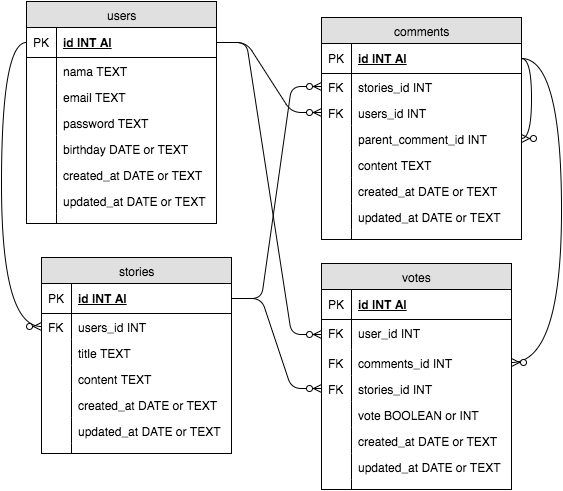

The diagram above was exported from draw.io. Its source (the exported page's mxGraphModel, read from the mxfile embedded in the PNG):
<mxGraphModel dx="802" dy="515" grid="1" gridSize="10" guides="1" tooltips="1" connect="1" arrows="1" fold="1" page="1" pageScale="1" pageWidth="850" pageHeight="1100" background="#ffffff" math="0" shadow="0">
  <root>
    <mxCell id="0" />
    <mxCell id="1" parent="0" />
    <mxCell id="2" value="votes" style="swimlane;html=1;fontStyle=0;childLayout=stackLayout;horizontal=1;startSize=26;fillColor=#e0e0e0;horizontalStack=0;resizeParent=1;resizeLast=0;collapsible=1;marginBottom=0;swimlaneFillColor=#ffffff;align=center;" vertex="1" parent="1">
      <mxGeometry x="360" y="286" width="190" height="226" as="geometry" />
    </mxCell>
    <mxCell id="3" value="id INT AI" style="shape=partialRectangle;top=0;left=0;right=0;bottom=1;html=1;align=left;verticalAlign=middle;fillColor=none;spacingLeft=34;spacingRight=4;whiteSpace=wrap;overflow=hidden;rotatable=0;points=[[0,0.5],[1,0.5]];portConstraint=eastwest;dropTarget=0;fontStyle=5;" vertex="1" parent="2">
      <mxGeometry y="26" width="190" height="30" as="geometry" />
    </mxCell>
    <mxCell id="4" value="PK" style="shape=partialRectangle;top=0;left=0;bottom=0;html=1;fillColor=none;align=left;verticalAlign=middle;spacingLeft=4;spacingRight=4;whiteSpace=wrap;overflow=hidden;rotatable=0;points=[];portConstraint=eastwest;part=1;" vertex="1" connectable="0" parent="3">
      <mxGeometry width="30" height="30" as="geometry" />
    </mxCell>
    <mxCell id="70" value="user_id INT" style="shape=partialRectangle;top=0;left=0;right=0;bottom=0;html=1;align=left;verticalAlign=top;fillColor=none;spacingLeft=34;spacingRight=4;whiteSpace=wrap;overflow=hidden;rotatable=0;points=[[0,0.5],[1,0.5]];portConstraint=eastwest;dropTarget=0;" vertex="1" parent="2">
      <mxGeometry y="56" width="190" height="30" as="geometry" />
    </mxCell>
    <mxCell id="71" value="FK" style="shape=partialRectangle;top=0;left=0;bottom=0;html=1;fillColor=none;align=left;verticalAlign=top;spacingLeft=4;spacingRight=4;whiteSpace=wrap;overflow=hidden;rotatable=0;points=[];portConstraint=eastwest;part=1;" vertex="1" connectable="0" parent="70">
      <mxGeometry width="30" height="30" as="geometry" />
    </mxCell>
    <mxCell id="68" value="comments_id INT" style="shape=partialRectangle;top=0;left=0;right=0;bottom=0;html=1;align=left;verticalAlign=top;fillColor=none;spacingLeft=34;spacingRight=4;whiteSpace=wrap;overflow=hidden;rotatable=0;points=[[0,0.5],[1,0.5]];portConstraint=eastwest;dropTarget=0;" vertex="1" parent="2">
      <mxGeometry y="86" width="190" height="26" as="geometry" />
    </mxCell>
    <mxCell id="69" value="FK" style="shape=partialRectangle;top=0;left=0;bottom=0;html=1;fillColor=none;align=left;verticalAlign=top;spacingLeft=4;spacingRight=4;whiteSpace=wrap;overflow=hidden;rotatable=0;points=[];portConstraint=eastwest;part=1;" vertex="1" connectable="0" parent="68">
      <mxGeometry width="30" height="26" as="geometry" />
    </mxCell>
    <mxCell id="66" value="stories_id INT" style="shape=partialRectangle;top=0;left=0;right=0;bottom=0;html=1;align=left;verticalAlign=top;fillColor=none;spacingLeft=34;spacingRight=4;whiteSpace=wrap;overflow=hidden;rotatable=0;points=[[0,0.5],[1,0.5]];portConstraint=eastwest;dropTarget=0;" vertex="1" parent="2">
      <mxGeometry y="112" width="190" height="26" as="geometry" />
    </mxCell>
    <mxCell id="67" value="FK" style="shape=partialRectangle;top=0;left=0;bottom=0;html=1;fillColor=none;align=left;verticalAlign=top;spacingLeft=4;spacingRight=4;whiteSpace=wrap;overflow=hidden;rotatable=0;points=[];portConstraint=eastwest;part=1;" vertex="1" connectable="0" parent="66">
      <mxGeometry width="30" height="26" as="geometry" />
    </mxCell>
    <mxCell id="5" value="vote BOOLEAN or INT" style="shape=partialRectangle;top=0;left=0;right=0;bottom=0;html=1;align=left;verticalAlign=top;fillColor=none;spacingLeft=34;spacingRight=4;whiteSpace=wrap;overflow=hidden;rotatable=0;points=[[0,0.5],[1,0.5]];portConstraint=eastwest;dropTarget=0;" vertex="1" parent="2">
      <mxGeometry y="138" width="190" height="26" as="geometry" />
    </mxCell>
    <mxCell id="6" value="" style="shape=partialRectangle;top=0;left=0;bottom=0;html=1;fillColor=none;align=left;verticalAlign=top;spacingLeft=4;spacingRight=4;whiteSpace=wrap;overflow=hidden;rotatable=0;points=[];portConstraint=eastwest;part=1;" vertex="1" connectable="0" parent="5">
      <mxGeometry width="30" height="26" as="geometry" />
    </mxCell>
    <mxCell id="77" value="created_at&amp;nbsp;DATE or TEXT" style="shape=partialRectangle;top=0;left=0;right=0;bottom=0;html=1;align=left;verticalAlign=top;fillColor=none;spacingLeft=34;spacingRight=4;whiteSpace=wrap;overflow=hidden;rotatable=0;points=[[0,0.5],[1,0.5]];portConstraint=eastwest;dropTarget=0;" vertex="1" parent="2">
      <mxGeometry y="164" width="190" height="26" as="geometry" />
    </mxCell>
    <mxCell id="78" value="" style="shape=partialRectangle;top=0;left=0;bottom=0;html=1;fillColor=none;align=left;verticalAlign=top;spacingLeft=4;spacingRight=4;whiteSpace=wrap;overflow=hidden;rotatable=0;points=[];portConstraint=eastwest;part=1;" vertex="1" connectable="0" parent="77">
      <mxGeometry width="30" height="26" as="geometry" />
    </mxCell>
    <mxCell id="79" value="updated_at&amp;nbsp;DATE or TEXT" style="shape=partialRectangle;top=0;left=0;right=0;bottom=0;html=1;align=left;verticalAlign=top;fillColor=none;spacingLeft=34;spacingRight=4;whiteSpace=wrap;overflow=hidden;rotatable=0;points=[[0,0.5],[1,0.5]];portConstraint=eastwest;dropTarget=0;" vertex="1" parent="2">
      <mxGeometry y="190" width="190" height="26" as="geometry" />
    </mxCell>
    <mxCell id="80" value="" style="shape=partialRectangle;top=0;left=0;bottom=0;html=1;fillColor=none;align=left;verticalAlign=top;spacingLeft=4;spacingRight=4;whiteSpace=wrap;overflow=hidden;rotatable=0;points=[];portConstraint=eastwest;part=1;" vertex="1" connectable="0" parent="79">
      <mxGeometry width="30" height="26" as="geometry" />
    </mxCell>
    <mxCell id="11" value="" style="shape=partialRectangle;top=0;left=0;right=0;bottom=0;html=1;align=left;verticalAlign=top;fillColor=none;spacingLeft=34;spacingRight=4;whiteSpace=wrap;overflow=hidden;rotatable=0;points=[[0,0.5],[1,0.5]];portConstraint=eastwest;dropTarget=0;" vertex="1" parent="2">
      <mxGeometry y="216" width="190" height="10" as="geometry" />
    </mxCell>
    <mxCell id="12" value="" style="shape=partialRectangle;top=0;left=0;bottom=0;html=1;fillColor=none;align=left;verticalAlign=top;spacingLeft=4;spacingRight=4;whiteSpace=wrap;overflow=hidden;rotatable=0;points=[];portConstraint=eastwest;part=1;" vertex="1" connectable="0" parent="11">
      <mxGeometry width="30" height="10" as="geometry" />
    </mxCell>
    <mxCell id="13" value="stories" style="swimlane;html=1;fontStyle=0;childLayout=stackLayout;horizontal=1;startSize=26;fillColor=#e0e0e0;horizontalStack=0;resizeParent=1;resizeLast=0;collapsible=1;marginBottom=0;swimlaneFillColor=#ffffff;align=center;" vertex="1" parent="1">
      <mxGeometry x="80" y="280" width="190" height="196" as="geometry" />
    </mxCell>
    <mxCell id="14" value="id INT AI" style="shape=partialRectangle;top=0;left=0;right=0;bottom=1;html=1;align=left;verticalAlign=middle;fillColor=none;spacingLeft=34;spacingRight=4;whiteSpace=wrap;overflow=hidden;rotatable=0;points=[[0,0.5],[1,0.5]];portConstraint=eastwest;dropTarget=0;fontStyle=5;" vertex="1" parent="13">
      <mxGeometry y="26" width="190" height="30" as="geometry" />
    </mxCell>
    <mxCell id="15" value="PK" style="shape=partialRectangle;top=0;left=0;bottom=0;html=1;fillColor=none;align=left;verticalAlign=middle;spacingLeft=4;spacingRight=4;whiteSpace=wrap;overflow=hidden;rotatable=0;points=[];portConstraint=eastwest;part=1;" vertex="1" connectable="0" parent="14">
      <mxGeometry width="30" height="30" as="geometry" />
    </mxCell>
    <mxCell id="16" value="users_id INT" style="shape=partialRectangle;top=0;left=0;right=0;bottom=0;html=1;align=left;verticalAlign=top;fillColor=none;spacingLeft=34;spacingRight=4;whiteSpace=wrap;overflow=hidden;rotatable=0;points=[[0,0.5],[1,0.5]];portConstraint=eastwest;dropTarget=0;" vertex="1" parent="13">
      <mxGeometry y="56" width="190" height="26" as="geometry" />
    </mxCell>
    <mxCell id="17" value="FK" style="shape=partialRectangle;top=0;left=0;bottom=0;html=1;fillColor=none;align=left;verticalAlign=top;spacingLeft=4;spacingRight=4;whiteSpace=wrap;overflow=hidden;rotatable=0;points=[];portConstraint=eastwest;part=1;" vertex="1" connectable="0" parent="16">
      <mxGeometry width="30" height="26" as="geometry" />
    </mxCell>
    <mxCell id="18" value="title TEXT" style="shape=partialRectangle;top=0;left=0;right=0;bottom=0;html=1;align=left;verticalAlign=top;fillColor=none;spacingLeft=34;spacingRight=4;whiteSpace=wrap;overflow=hidden;rotatable=0;points=[[0,0.5],[1,0.5]];portConstraint=eastwest;dropTarget=0;" vertex="1" parent="13">
      <mxGeometry y="82" width="190" height="26" as="geometry" />
    </mxCell>
    <mxCell id="19" value="" style="shape=partialRectangle;top=0;left=0;bottom=0;html=1;fillColor=none;align=left;verticalAlign=top;spacingLeft=4;spacingRight=4;whiteSpace=wrap;overflow=hidden;rotatable=0;points=[];portConstraint=eastwest;part=1;" vertex="1" connectable="0" parent="18">
      <mxGeometry width="30" height="26" as="geometry" />
    </mxCell>
    <mxCell id="20" value="content TEXT" style="shape=partialRectangle;top=0;left=0;right=0;bottom=0;html=1;align=left;verticalAlign=top;fillColor=none;spacingLeft=34;spacingRight=4;whiteSpace=wrap;overflow=hidden;rotatable=0;points=[[0,0.5],[1,0.5]];portConstraint=eastwest;dropTarget=0;" vertex="1" parent="13">
      <mxGeometry y="108" width="190" height="26" as="geometry" />
    </mxCell>
    <mxCell id="21" value="" style="shape=partialRectangle;top=0;left=0;bottom=0;html=1;fillColor=none;align=left;verticalAlign=top;spacingLeft=4;spacingRight=4;whiteSpace=wrap;overflow=hidden;rotatable=0;points=[];portConstraint=eastwest;part=1;" vertex="1" connectable="0" parent="20">
      <mxGeometry width="30" height="26" as="geometry" />
    </mxCell>
    <mxCell id="52" value="created_at&amp;nbsp;DATE or TEXT" style="shape=partialRectangle;top=0;left=0;right=0;bottom=0;html=1;align=left;verticalAlign=top;fillColor=none;spacingLeft=34;spacingRight=4;whiteSpace=wrap;overflow=hidden;rotatable=0;points=[[0,0.5],[1,0.5]];portConstraint=eastwest;dropTarget=0;" vertex="1" parent="13">
      <mxGeometry y="134" width="190" height="26" as="geometry" />
    </mxCell>
    <mxCell id="53" value="" style="shape=partialRectangle;top=0;left=0;bottom=0;html=1;fillColor=none;align=left;verticalAlign=top;spacingLeft=4;spacingRight=4;whiteSpace=wrap;overflow=hidden;rotatable=0;points=[];portConstraint=eastwest;part=1;" vertex="1" connectable="0" parent="52">
      <mxGeometry width="30" height="26" as="geometry" />
    </mxCell>
    <mxCell id="54" value="updated_at&amp;nbsp;DATE or TEXT" style="shape=partialRectangle;top=0;left=0;right=0;bottom=0;html=1;align=left;verticalAlign=top;fillColor=none;spacingLeft=34;spacingRight=4;whiteSpace=wrap;overflow=hidden;rotatable=0;points=[[0,0.5],[1,0.5]];portConstraint=eastwest;dropTarget=0;" vertex="1" parent="13">
      <mxGeometry y="160" width="190" height="26" as="geometry" />
    </mxCell>
    <mxCell id="55" value="" style="shape=partialRectangle;top=0;left=0;bottom=0;html=1;fillColor=none;align=left;verticalAlign=top;spacingLeft=4;spacingRight=4;whiteSpace=wrap;overflow=hidden;rotatable=0;points=[];portConstraint=eastwest;part=1;" vertex="1" connectable="0" parent="54">
      <mxGeometry width="30" height="26" as="geometry" />
    </mxCell>
    <mxCell id="22" value="" style="shape=partialRectangle;top=0;left=0;right=0;bottom=0;html=1;align=left;verticalAlign=top;fillColor=none;spacingLeft=34;spacingRight=4;whiteSpace=wrap;overflow=hidden;rotatable=0;points=[[0,0.5],[1,0.5]];portConstraint=eastwest;dropTarget=0;" vertex="1" parent="13">
      <mxGeometry y="186" width="190" height="10" as="geometry" />
    </mxCell>
    <mxCell id="23" value="" style="shape=partialRectangle;top=0;left=0;bottom=0;html=1;fillColor=none;align=left;verticalAlign=top;spacingLeft=4;spacingRight=4;whiteSpace=wrap;overflow=hidden;rotatable=0;points=[];portConstraint=eastwest;part=1;" vertex="1" connectable="0" parent="22">
      <mxGeometry width="30" height="10" as="geometry" />
    </mxCell>
    <mxCell id="24" value="users" style="swimlane;html=1;fontStyle=0;childLayout=stackLayout;horizontal=1;startSize=26;fillColor=#e0e0e0;horizontalStack=0;resizeParent=1;resizeLast=0;collapsible=1;marginBottom=0;swimlaneFillColor=#ffffff;align=center;" vertex="1" parent="1">
      <mxGeometry x="65" y="24" width="190" height="222" as="geometry" />
    </mxCell>
    <mxCell id="25" value="id INT AI" style="shape=partialRectangle;top=0;left=0;right=0;bottom=1;html=1;align=left;verticalAlign=middle;fillColor=none;spacingLeft=34;spacingRight=4;whiteSpace=wrap;overflow=hidden;rotatable=0;points=[[0,0.5],[1,0.5]];portConstraint=eastwest;dropTarget=0;fontStyle=5;" vertex="1" parent="24">
      <mxGeometry y="26" width="190" height="30" as="geometry" />
    </mxCell>
    <mxCell id="26" value="PK" style="shape=partialRectangle;top=0;left=0;bottom=0;html=1;fillColor=none;align=left;verticalAlign=middle;spacingLeft=4;spacingRight=4;whiteSpace=wrap;overflow=hidden;rotatable=0;points=[];portConstraint=eastwest;part=1;" vertex="1" connectable="0" parent="25">
      <mxGeometry width="30" height="30" as="geometry" />
    </mxCell>
    <mxCell id="27" value="nama TEXT" style="shape=partialRectangle;top=0;left=0;right=0;bottom=0;html=1;align=left;verticalAlign=top;fillColor=none;spacingLeft=34;spacingRight=4;whiteSpace=wrap;overflow=hidden;rotatable=0;points=[[0,0.5],[1,0.5]];portConstraint=eastwest;dropTarget=0;" vertex="1" parent="24">
      <mxGeometry y="56" width="190" height="26" as="geometry" />
    </mxCell>
    <mxCell id="28" value="" style="shape=partialRectangle;top=0;left=0;bottom=0;html=1;fillColor=none;align=left;verticalAlign=top;spacingLeft=4;spacingRight=4;whiteSpace=wrap;overflow=hidden;rotatable=0;points=[];portConstraint=eastwest;part=1;" vertex="1" connectable="0" parent="27">
      <mxGeometry width="30" height="26" as="geometry" />
    </mxCell>
    <mxCell id="31" value="email TEXT" style="shape=partialRectangle;top=0;left=0;right=0;bottom=0;html=1;align=left;verticalAlign=top;fillColor=none;spacingLeft=34;spacingRight=4;whiteSpace=wrap;overflow=hidden;rotatable=0;points=[[0,0.5],[1,0.5]];portConstraint=eastwest;dropTarget=0;" vertex="1" parent="24">
      <mxGeometry y="82" width="190" height="26" as="geometry" />
    </mxCell>
    <mxCell id="32" value="" style="shape=partialRectangle;top=0;left=0;bottom=0;html=1;fillColor=none;align=left;verticalAlign=top;spacingLeft=4;spacingRight=4;whiteSpace=wrap;overflow=hidden;rotatable=0;points=[];portConstraint=eastwest;part=1;" vertex="1" connectable="0" parent="31">
      <mxGeometry width="30" height="26" as="geometry" />
    </mxCell>
    <mxCell id="29" value="password TEXT" style="shape=partialRectangle;top=0;left=0;right=0;bottom=0;html=1;align=left;verticalAlign=top;fillColor=none;spacingLeft=34;spacingRight=4;whiteSpace=wrap;overflow=hidden;rotatable=0;points=[[0,0.5],[1,0.5]];portConstraint=eastwest;dropTarget=0;" vertex="1" parent="24">
      <mxGeometry y="108" width="190" height="26" as="geometry" />
    </mxCell>
    <mxCell id="30" value="" style="shape=partialRectangle;top=0;left=0;bottom=0;html=1;fillColor=none;align=left;verticalAlign=top;spacingLeft=4;spacingRight=4;whiteSpace=wrap;overflow=hidden;rotatable=0;points=[];portConstraint=eastwest;part=1;" vertex="1" connectable="0" parent="29">
      <mxGeometry width="30" height="26" as="geometry" />
    </mxCell>
    <mxCell id="46" value="birthday DATE or TEXT" style="shape=partialRectangle;top=0;left=0;right=0;bottom=0;html=1;align=left;verticalAlign=top;fillColor=none;spacingLeft=34;spacingRight=4;whiteSpace=wrap;overflow=hidden;rotatable=0;points=[[0,0.5],[1,0.5]];portConstraint=eastwest;dropTarget=0;" vertex="1" parent="24">
      <mxGeometry y="134" width="190" height="26" as="geometry" />
    </mxCell>
    <mxCell id="47" value="" style="shape=partialRectangle;top=0;left=0;bottom=0;html=1;fillColor=none;align=left;verticalAlign=top;spacingLeft=4;spacingRight=4;whiteSpace=wrap;overflow=hidden;rotatable=0;points=[];portConstraint=eastwest;part=1;" vertex="1" connectable="0" parent="46">
      <mxGeometry width="30" height="26" as="geometry" />
    </mxCell>
    <mxCell id="48" value="created_at&amp;nbsp;DATE or TEXT" style="shape=partialRectangle;top=0;left=0;right=0;bottom=0;html=1;align=left;verticalAlign=top;fillColor=none;spacingLeft=34;spacingRight=4;whiteSpace=wrap;overflow=hidden;rotatable=0;points=[[0,0.5],[1,0.5]];portConstraint=eastwest;dropTarget=0;" vertex="1" parent="24">
      <mxGeometry y="160" width="190" height="26" as="geometry" />
    </mxCell>
    <mxCell id="49" value="" style="shape=partialRectangle;top=0;left=0;bottom=0;html=1;fillColor=none;align=left;verticalAlign=top;spacingLeft=4;spacingRight=4;whiteSpace=wrap;overflow=hidden;rotatable=0;points=[];portConstraint=eastwest;part=1;" vertex="1" connectable="0" parent="48">
      <mxGeometry width="30" height="26" as="geometry" />
    </mxCell>
    <mxCell id="81" value="updated_at&amp;nbsp;DATE or TEXT" style="shape=partialRectangle;top=0;left=0;right=0;bottom=0;html=1;align=left;verticalAlign=top;fillColor=none;spacingLeft=34;spacingRight=4;whiteSpace=wrap;overflow=hidden;rotatable=0;points=[[0,0.5],[1,0.5]];portConstraint=eastwest;dropTarget=0;" vertex="1" parent="24">
      <mxGeometry y="186" width="190" height="26" as="geometry" />
    </mxCell>
    <mxCell id="82" value="" style="shape=partialRectangle;top=0;left=0;bottom=0;html=1;fillColor=none;align=left;verticalAlign=top;spacingLeft=4;spacingRight=4;whiteSpace=wrap;overflow=hidden;rotatable=0;points=[];portConstraint=eastwest;part=1;" vertex="1" connectable="0" parent="81">
      <mxGeometry width="30" height="26" as="geometry" />
    </mxCell>
    <mxCell id="33" value="" style="shape=partialRectangle;top=0;left=0;right=0;bottom=0;html=1;align=left;verticalAlign=top;fillColor=none;spacingLeft=34;spacingRight=4;whiteSpace=wrap;overflow=hidden;rotatable=0;points=[[0,0.5],[1,0.5]];portConstraint=eastwest;dropTarget=0;" vertex="1" parent="24">
      <mxGeometry y="212" width="190" height="10" as="geometry" />
    </mxCell>
    <mxCell id="34" value="" style="shape=partialRectangle;top=0;left=0;bottom=0;html=1;fillColor=none;align=left;verticalAlign=top;spacingLeft=4;spacingRight=4;whiteSpace=wrap;overflow=hidden;rotatable=0;points=[];portConstraint=eastwest;part=1;" vertex="1" connectable="0" parent="33">
      <mxGeometry width="30" height="10" as="geometry" />
    </mxCell>
    <mxCell id="35" value="comments" style="swimlane;html=1;fontStyle=0;childLayout=stackLayout;horizontal=1;startSize=26;fillColor=#e0e0e0;horizontalStack=0;resizeParent=1;resizeLast=0;collapsible=1;marginBottom=0;swimlaneFillColor=#ffffff;align=center;" vertex="1" parent="1">
      <mxGeometry x="360" y="40" width="200" height="222" as="geometry" />
    </mxCell>
    <mxCell id="36" value="id INT AI" style="shape=partialRectangle;top=0;left=0;right=0;bottom=1;html=1;align=left;verticalAlign=middle;fillColor=none;spacingLeft=34;spacingRight=4;whiteSpace=wrap;overflow=hidden;rotatable=0;points=[[0,0.5],[1,0.5]];portConstraint=eastwest;dropTarget=0;fontStyle=5;" vertex="1" parent="35">
      <mxGeometry y="26" width="200" height="30" as="geometry" />
    </mxCell>
    <mxCell id="37" value="PK" style="shape=partialRectangle;top=0;left=0;bottom=0;html=1;fillColor=none;align=left;verticalAlign=middle;spacingLeft=4;spacingRight=4;whiteSpace=wrap;overflow=hidden;rotatable=0;points=[];portConstraint=eastwest;part=1;" vertex="1" connectable="0" parent="36">
      <mxGeometry width="30" height="30" as="geometry" />
    </mxCell>
    <mxCell id="38" value="stories_id INT" style="shape=partialRectangle;top=0;left=0;right=0;bottom=0;html=1;align=left;verticalAlign=top;fillColor=none;spacingLeft=34;spacingRight=4;whiteSpace=wrap;overflow=hidden;rotatable=0;points=[[0,0.5],[1,0.5]];portConstraint=eastwest;dropTarget=0;" vertex="1" parent="35">
      <mxGeometry y="56" width="200" height="26" as="geometry" />
    </mxCell>
    <mxCell id="39" value="FK" style="shape=partialRectangle;top=0;left=0;bottom=0;html=1;fillColor=none;align=left;verticalAlign=top;spacingLeft=4;spacingRight=4;whiteSpace=wrap;overflow=hidden;rotatable=0;points=[];portConstraint=eastwest;part=1;" vertex="1" connectable="0" parent="38">
      <mxGeometry width="30" height="26" as="geometry" />
    </mxCell>
    <mxCell id="40" value="users_id INT" style="shape=partialRectangle;top=0;left=0;right=0;bottom=0;html=1;align=left;verticalAlign=top;fillColor=none;spacingLeft=34;spacingRight=4;whiteSpace=wrap;overflow=hidden;rotatable=0;points=[[0,0.5],[1,0.5]];portConstraint=eastwest;dropTarget=0;" vertex="1" parent="35">
      <mxGeometry y="82" width="200" height="26" as="geometry" />
    </mxCell>
    <mxCell id="41" value="FK" style="shape=partialRectangle;top=0;left=0;bottom=0;html=1;fillColor=none;align=left;verticalAlign=top;spacingLeft=4;spacingRight=4;whiteSpace=wrap;overflow=hidden;rotatable=0;points=[];portConstraint=eastwest;part=1;" vertex="1" connectable="0" parent="40">
      <mxGeometry width="30" height="26" as="geometry" />
    </mxCell>
    <mxCell id="42" value="parent_comment_id INT" style="shape=partialRectangle;top=0;left=0;right=0;bottom=0;html=1;align=left;verticalAlign=top;fillColor=none;spacingLeft=34;spacingRight=4;whiteSpace=wrap;overflow=hidden;rotatable=0;points=[[0,0.5],[1,0.5]];portConstraint=eastwest;dropTarget=0;" vertex="1" parent="35">
      <mxGeometry y="108" width="200" height="26" as="geometry" />
    </mxCell>
    <mxCell id="43" value="" style="shape=partialRectangle;top=0;left=0;bottom=0;html=1;fillColor=none;align=left;verticalAlign=top;spacingLeft=4;spacingRight=4;whiteSpace=wrap;overflow=hidden;rotatable=0;points=[];portConstraint=eastwest;part=1;" vertex="1" connectable="0" parent="42">
      <mxGeometry width="30" height="26" as="geometry" />
    </mxCell>
    <mxCell id="61" value="content&amp;nbsp;TEXT" style="shape=partialRectangle;top=0;left=0;right=0;bottom=0;html=1;align=left;verticalAlign=top;fillColor=none;spacingLeft=34;spacingRight=4;whiteSpace=wrap;overflow=hidden;rotatable=0;points=[[0,0.5],[1,0.5]];portConstraint=eastwest;dropTarget=0;" vertex="1" parent="35">
      <mxGeometry y="134" width="200" height="26" as="geometry" />
    </mxCell>
    <mxCell id="62" value="" style="shape=partialRectangle;top=0;left=0;bottom=0;html=1;fillColor=none;align=left;verticalAlign=top;spacingLeft=4;spacingRight=4;whiteSpace=wrap;overflow=hidden;rotatable=0;points=[];portConstraint=eastwest;part=1;" vertex="1" connectable="0" parent="61">
      <mxGeometry width="30" height="26" as="geometry" />
    </mxCell>
    <mxCell id="57" value="created_at&amp;nbsp;DATE or TEXT" style="shape=partialRectangle;top=0;left=0;right=0;bottom=0;html=1;align=left;verticalAlign=top;fillColor=none;spacingLeft=34;spacingRight=4;whiteSpace=wrap;overflow=hidden;rotatable=0;points=[[0,0.5],[1,0.5]];portConstraint=eastwest;dropTarget=0;" vertex="1" parent="35">
      <mxGeometry y="160" width="200" height="26" as="geometry" />
    </mxCell>
    <mxCell id="58" value="" style="shape=partialRectangle;top=0;left=0;bottom=0;html=1;fillColor=none;align=left;verticalAlign=top;spacingLeft=4;spacingRight=4;whiteSpace=wrap;overflow=hidden;rotatable=0;points=[];portConstraint=eastwest;part=1;" vertex="1" connectable="0" parent="57">
      <mxGeometry width="30" height="26" as="geometry" />
    </mxCell>
    <mxCell id="59" value="updated_at&amp;nbsp;DATE or TEXT" style="shape=partialRectangle;top=0;left=0;right=0;bottom=0;html=1;align=left;verticalAlign=top;fillColor=none;spacingLeft=34;spacingRight=4;whiteSpace=wrap;overflow=hidden;rotatable=0;points=[[0,0.5],[1,0.5]];portConstraint=eastwest;dropTarget=0;" vertex="1" parent="35">
      <mxGeometry y="186" width="200" height="26" as="geometry" />
    </mxCell>
    <mxCell id="60" value="" style="shape=partialRectangle;top=0;left=0;bottom=0;html=1;fillColor=none;align=left;verticalAlign=top;spacingLeft=4;spacingRight=4;whiteSpace=wrap;overflow=hidden;rotatable=0;points=[];portConstraint=eastwest;part=1;" vertex="1" connectable="0" parent="59">
      <mxGeometry width="30" height="26" as="geometry" />
    </mxCell>
    <mxCell id="44" value="" style="shape=partialRectangle;top=0;left=0;right=0;bottom=0;html=1;align=left;verticalAlign=top;fillColor=none;spacingLeft=34;spacingRight=4;whiteSpace=wrap;overflow=hidden;rotatable=0;points=[[0,0.5],[1,0.5]];portConstraint=eastwest;dropTarget=0;" vertex="1" parent="35">
      <mxGeometry y="212" width="200" height="10" as="geometry" />
    </mxCell>
    <mxCell id="45" value="" style="shape=partialRectangle;top=0;left=0;bottom=0;html=1;fillColor=none;align=left;verticalAlign=top;spacingLeft=4;spacingRight=4;whiteSpace=wrap;overflow=hidden;rotatable=0;points=[];portConstraint=eastwest;part=1;" vertex="1" connectable="0" parent="44">
      <mxGeometry width="30" height="10" as="geometry" />
    </mxCell>
    <mxCell id="65" value="" style="edgeStyle=orthogonalEdgeStyle;html=1;endArrow=ERzeroToMany;endFill=1;exitX=1;exitY=0.5;entryX=1;entryY=0.5;curved=1;" edge="1" parent="35" source="36" target="42">
      <mxGeometry width="100" height="100" relative="1" as="geometry">
        <mxPoint x="-10" y="200" as="sourcePoint" />
        <mxPoint x="90" y="100" as="targetPoint" />
        <Array as="points">
          <mxPoint x="210" y="41" />
          <mxPoint x="210" y="121" />
        </Array>
      </mxGeometry>
    </mxCell>
    <mxCell id="56" value="" style="edgeStyle=orthogonalEdgeStyle;html=1;endArrow=none;entryX=0;entryY=0.5;exitX=0;exitY=0.5;curved=1;endFill=0;startArrow=ERzeroToMany;startFill=1;" edge="1" parent="1" source="16" target="25">
      <mxGeometry width="100" height="100" relative="1" as="geometry">
        <mxPoint x="70" y="110" as="sourcePoint" />
        <mxPoint x="170" y="10" as="targetPoint" />
        <Array as="points">
          <mxPoint x="40" y="349" />
          <mxPoint x="40" y="65" />
        </Array>
      </mxGeometry>
    </mxCell>
    <mxCell id="63" value="" style="edgeStyle=entityRelationEdgeStyle;html=1;endArrow=ERzeroToMany;exitX=1;exitY=0.5;entryX=0;entryY=0.5;endFill=1;" edge="1" parent="1" source="14" target="38">
      <mxGeometry width="100" height="100" relative="1" as="geometry">
        <mxPoint x="70" y="110" as="sourcePoint" />
        <mxPoint x="170" y="10" as="targetPoint" />
      </mxGeometry>
    </mxCell>
    <mxCell id="64" value="" style="edgeStyle=entityRelationEdgeStyle;html=1;endArrow=ERzeroToMany;exitX=1;exitY=0.5;entryX=0;entryY=0.5;endFill=1;" edge="1" parent="1" source="25" target="40">
      <mxGeometry width="100" height="100" relative="1" as="geometry">
        <mxPoint x="70" y="110" as="sourcePoint" />
        <mxPoint x="170" y="10" as="targetPoint" />
      </mxGeometry>
    </mxCell>
    <mxCell id="72" value="" style="edgeStyle=entityRelationEdgeStyle;html=1;endArrow=ERzeroToMany;exitX=1;exitY=0.5;entryX=0;entryY=0.5;endFill=1;" edge="1" parent="1" source="25" target="70">
      <mxGeometry width="100" height="100" relative="1" as="geometry">
        <mxPoint x="70" y="110" as="sourcePoint" />
        <mxPoint x="170" y="10" as="targetPoint" />
      </mxGeometry>
    </mxCell>
    <mxCell id="73" value="" style="edgeStyle=entityRelationEdgeStyle;html=1;endArrow=ERzeroToMany;exitX=1;exitY=0.5;entryX=0;entryY=0.5;endFill=1;startArrow=none;startFill=0;" edge="1" parent="1" source="14" target="66">
      <mxGeometry width="100" height="100" relative="1" as="geometry">
        <mxPoint x="70" y="110" as="sourcePoint" />
        <mxPoint x="170" y="10" as="targetPoint" />
      </mxGeometry>
    </mxCell>
    <mxCell id="74" value="" style="edgeStyle=orthogonalEdgeStyle;html=1;endArrow=ERzeroToMany;exitX=1;exitY=0.5;curved=1;endFill=1;entryX=1;entryY=0.5;" edge="1" parent="1" source="36" target="68">
      <mxGeometry width="100" height="100" relative="1" as="geometry">
        <mxPoint x="70" y="110" as="sourcePoint" />
        <mxPoint x="570" y="385" as="targetPoint" />
        <Array as="points">
          <mxPoint x="600" y="81" />
          <mxPoint x="600" y="385" />
        </Array>
      </mxGeometry>
    </mxCell>
  </root>
</mxGraphModel>